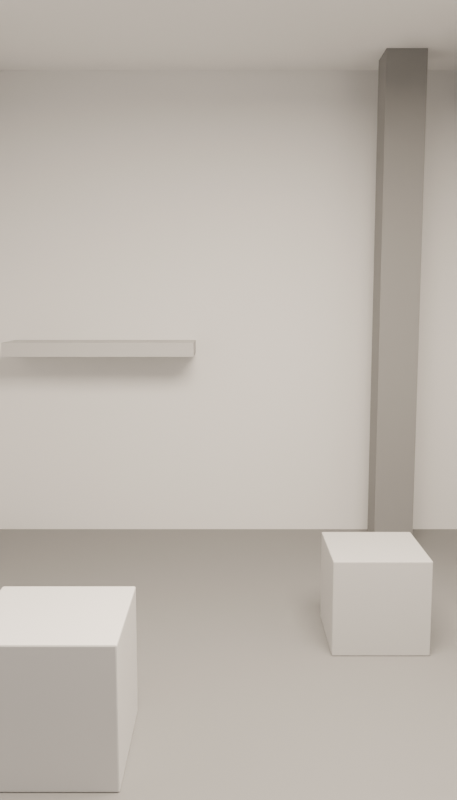 # Source: set_template.blend  (saved by Blender 5.2.45; exported with 4.5.12 LTS)
import bpy
from mathutils import Matrix  # noqa: F401  (used for matrix-valued properties, if any)

bpy.ops.wm.read_factory_settings(use_empty=True)
scene = bpy.context.scene
scene.name = 'Scene'

# ---- collections
col_set = bpy.data.collections.new('SET'); scene.collection.children.link(col_set)
col_furn = bpy.data.collections.new('FURN'); scene.collection.children.link(col_furn)
col_props = bpy.data.collections.new('PROPS'); scene.collection.children.link(col_props)
col_fx = bpy.data.collections.new('FX'); scene.collection.children.link(col_fx)
col_proxy = bpy.data.collections.new('PROXY'); scene.collection.children.link(col_proxy)

# ---- materials (node trees are filled in below, after node groups)
mat_clay_dark = bpy.data.materials.new('Clay_Dark')
mat_clay_white = bpy.data.materials.new('Clay_White')
mat_clay_mid = bpy.data.materials.new('Clay_Mid')
mat_clay_pot = bpy.data.materials.new('Clay_Pot')

# ---- material node trees
mat_clay_dark.use_nodes = True; mat_clay_dark.node_tree.nodes.clear()
_N = mat_clay_dark.node_tree.nodes; _L = mat_clay_dark.node_tree.links
n0 = _N.new('ShaderNodeBsdfPrincipled'); n0.name = 'Principled BSDF'; n0.location = (-200, 100)
n0.inputs[0].default_value = (0.26, 0.26, 0.26, 1.0)
n0.inputs[2].default_value = 0.65
n0.inputs[10].default_value = 0.005
n0.inputs[13].default_value = 0.18
n1 = _N.new('ShaderNodeOutputMaterial'); n1.name = 'Material Output'; n1.location = (200, 100)
_L.new(n0.outputs[0], n1.inputs[0])
n1.is_active_output = True
mat_clay_white.use_nodes = True; mat_clay_white.node_tree.nodes.clear()
_N = mat_clay_white.node_tree.nodes; _L = mat_clay_white.node_tree.links
n0 = _N.new('ShaderNodeBsdfPrincipled'); n0.name = 'Principled BSDF'; n0.location = (-200, 100)
n0.inputs[0].default_value = (0.86, 0.86, 0.86, 1.0)
n0.inputs[2].default_value = 0.85
n0.inputs[10].default_value = 0.005
n0.inputs[13].default_value = 0.18
n1 = _N.new('ShaderNodeOutputMaterial'); n1.name = 'Material Output'; n1.location = (200, 100)
_L.new(n0.outputs[0], n1.inputs[0])
n1.is_active_output = True
mat_clay_mid.use_nodes = True; mat_clay_mid.node_tree.nodes.clear()
_N = mat_clay_mid.node_tree.nodes; _L = mat_clay_mid.node_tree.links
n0 = _N.new('ShaderNodeBsdfPrincipled'); n0.name = 'Principled BSDF'; n0.location = (-200, 100)
n0.inputs[0].default_value = (0.55, 0.55, 0.55, 1.0)
n0.inputs[2].default_value = 0.8
n0.inputs[10].default_value = 0.005
n0.inputs[13].default_value = 0.18
n1 = _N.new('ShaderNodeOutputMaterial'); n1.name = 'Material Output'; n1.location = (200, 100)
_L.new(n0.outputs[0], n1.inputs[0])
n1.is_active_output = True
mat_clay_pot.use_nodes = True; mat_clay_pot.node_tree.nodes.clear()
_N = mat_clay_pot.node_tree.nodes; _L = mat_clay_pot.node_tree.links
n0 = _N.new('ShaderNodeBsdfPrincipled'); n0.name = 'Principled BSDF'; n0.location = (-200, 100)
n0.inputs[0].default_value = (0.72, 0.72, 0.72, 1.0)
n0.inputs[2].default_value = 0.42
n0.inputs[10].default_value = 0.005
n0.inputs[13].default_value = 0.18
n1 = _N.new('ShaderNodeOutputMaterial'); n1.name = 'Material Output'; n1.location = (200, 100)
_L.new(n0.outputs[0], n1.inputs[0])
n1.is_active_output = True

# ---- world
world_setworld = bpy.data.worlds.new('SetWorld'); scene.world = world_setworld
world_setworld.use_nodes = True; world_setworld.node_tree.nodes.clear()
_N = world_setworld.node_tree.nodes; _L = world_setworld.node_tree.links
n0 = _N.new('ShaderNodeBackground'); n0.name = 'Background'; n0.location = (-200, 100)
n0.inputs[0].default_value = (0.22, 0.23, 0.26, 1.0)
n0.inputs[1].default_value = 0.55
n1 = _N.new('ShaderNodeOutputWorld'); n1.name = 'World Output'; n1.location = (200, 100)
_L.new(n0.outputs[0], n1.inputs[0])
n1.is_active_output = True

# ---- cameras
cam_camera = bpy.data.cameras.new('Camera')
cam_camera.lens = 35.0

# ---- lights
light_area = bpy.data.lights.new('Area', 'AREA')
light_area.color = (1.0, 0.85, 0.68)
light_area.energy = 220.0
light_area.shape = 'RECTANGLE'
light_area.size = 1.6
light_area.size_y = 1.6

# ---- meshes
me_cube = bpy.data.meshes.new('Cube')
me_cube.from_pydata([(-0.5, -0.5, -0.5), (-0.5, -0.5, 0.5), (-0.5, 0.5, -0.5), (-0.5, 0.5, 0.5), (0.5, -0.5, -0.5), (0.5, -0.5, 0.5), (0.5, 0.5, -0.5), (0.5, 0.5, 0.5)], [], [(0, 1, 3, 2), (2, 3, 7, 6), (6, 7, 5, 4), (4, 5, 1, 0), (2, 6, 4, 0), (7, 3, 1, 5)])
_uv = me_cube.uv_layers.new(name='UVMap')
_uv.uv.foreach_set('vector', [0.375, 0.0, 0.625, 0.0, 0.625, 0.25, 0.375, 0.25, 0.375, 0.25, 0.625, 0.25, 0.625, 0.5, 0.375, 0.5, 0.375, 0.5, 0.625, 0.5, 0.625, 0.75, 0.375, 0.75, 0.375, 0.75, 0.625, 0.75, 0.625, 1.0, 0.375, 1.0, 0.125, 0.5, 0.375, 0.5, 0.375, 0.75, 0.125, 0.75, 0.625, 0.5, 0.875, 0.5, 0.875, 0.75, 0.625, 0.75])
me_cube.materials.append(mat_clay_dark)
me_cube.update()
me_cube_001 = bpy.data.meshes.new('Cube.001')
me_cube_001.from_pydata([(-0.5, -0.5, -0.5), (-0.5, -0.5, 0.5), (-0.5, 0.5, -0.5), (-0.5, 0.5, 0.5), (0.5, -0.5, -0.5), (0.5, -0.5, 0.5), (0.5, 0.5, -0.5), (0.5, 0.5, 0.5)], [], [(0, 1, 3, 2), (2, 3, 7, 6), (6, 7, 5, 4), (4, 5, 1, 0), (2, 6, 4, 0), (7, 3, 1, 5)])
_uv = me_cube_001.uv_layers.new(name='UVMap')
_uv.uv.foreach_set('vector', [0.375, 0.0, 0.625, 0.0, 0.625, 0.25, 0.375, 0.25, 0.375, 0.25, 0.625, 0.25, 0.625, 0.5, 0.375, 0.5, 0.375, 0.5, 0.625, 0.5, 0.625, 0.75, 0.375, 0.75, 0.375, 0.75, 0.625, 0.75, 0.625, 1.0, 0.375, 1.0, 0.125, 0.5, 0.375, 0.5, 0.375, 0.75, 0.125, 0.75, 0.625, 0.5, 0.875, 0.5, 0.875, 0.75, 0.625, 0.75])
me_cube_001.materials.append(mat_clay_white)
me_cube_001.update()
me_cube_002 = bpy.data.meshes.new('Cube.002')
me_cube_002.from_pydata([(-0.5, -0.5, -0.5), (-0.5, -0.5, 0.5), (-0.5, 0.5, -0.5), (-0.5, 0.5, 0.5), (0.5, -0.5, -0.5), (0.5, -0.5, 0.5), (0.5, 0.5, -0.5), (0.5, 0.5, 0.5)], [], [(0, 1, 3, 2), (2, 3, 7, 6), (6, 7, 5, 4), (4, 5, 1, 0), (2, 6, 4, 0), (7, 3, 1, 5)])
_uv = me_cube_002.uv_layers.new(name='UVMap')
_uv.uv.foreach_set('vector', [0.375, 0.0, 0.625, 0.0, 0.625, 0.25, 0.375, 0.25, 0.375, 0.25, 0.625, 0.25, 0.625, 0.5, 0.375, 0.5, 0.375, 0.5, 0.625, 0.5, 0.625, 0.75, 0.375, 0.75, 0.375, 0.75, 0.625, 0.75, 0.625, 1.0, 0.375, 1.0, 0.125, 0.5, 0.375, 0.5, 0.375, 0.75, 0.125, 0.75, 0.625, 0.5, 0.875, 0.5, 0.875, 0.75, 0.625, 0.75])
me_cube_002.materials.append(mat_clay_white)
me_cube_002.update()
me_cube_003 = bpy.data.meshes.new('Cube.003')
me_cube_003.from_pydata([(-0.5, -0.5, -0.5), (-0.5, -0.5, 0.5), (-0.5, 0.5, -0.5), (-0.5, 0.5, 0.5), (0.5, -0.5, -0.5), (0.5, -0.5, 0.5), (0.5, 0.5, -0.5), (0.5, 0.5, 0.5)], [], [(0, 1, 3, 2), (2, 3, 7, 6), (6, 7, 5, 4), (4, 5, 1, 0), (2, 6, 4, 0), (7, 3, 1, 5)])
_uv = me_cube_003.uv_layers.new(name='UVMap')
_uv.uv.foreach_set('vector', [0.375, 0.0, 0.625, 0.0, 0.625, 0.25, 0.375, 0.25, 0.375, 0.25, 0.625, 0.25, 0.625, 0.5, 0.375, 0.5, 0.375, 0.5, 0.625, 0.5, 0.625, 0.75, 0.375, 0.75, 0.375, 0.75, 0.625, 0.75, 0.625, 1.0, 0.375, 1.0, 0.125, 0.5, 0.375, 0.5, 0.375, 0.75, 0.125, 0.75, 0.625, 0.5, 0.875, 0.5, 0.875, 0.75, 0.625, 0.75])
me_cube_003.materials.append(mat_clay_mid)
me_cube_003.update()
me_cube_004 = bpy.data.meshes.new('Cube.004')
me_cube_004.from_pydata([(-0.5, -0.5, -0.5), (-0.5, -0.5, 0.5), (-0.5, 0.5, -0.5), (-0.5, 0.5, 0.5), (0.5, -0.5, -0.5), (0.5, -0.5, 0.5), (0.5, 0.5, -0.5), (0.5, 0.5, 0.5)], [], [(0, 1, 3, 2), (2, 3, 7, 6), (6, 7, 5, 4), (4, 5, 1, 0), (2, 6, 4, 0), (7, 3, 1, 5)])
_uv = me_cube_004.uv_layers.new(name='UVMap')
_uv.uv.foreach_set('vector', [0.375, 0.0, 0.625, 0.0, 0.625, 0.25, 0.375, 0.25, 0.375, 0.25, 0.625, 0.25, 0.625, 0.5, 0.375, 0.5, 0.375, 0.5, 0.625, 0.5, 0.625, 0.75, 0.375, 0.75, 0.375, 0.75, 0.625, 0.75, 0.625, 1.0, 0.375, 1.0, 0.125, 0.5, 0.375, 0.5, 0.375, 0.75, 0.125, 0.75, 0.625, 0.5, 0.875, 0.5, 0.875, 0.75, 0.625, 0.75])
me_cube_004.materials.append(mat_clay_white)
me_cube_004.update()
me_cube_007 = bpy.data.meshes.new('Cube.007')
me_cube_007.from_pydata([(-0.5, -0.5, -0.5), (-0.5, -0.5, 0.5), (-0.5, 0.5, -0.5), (-0.5, 0.5, 0.5), (0.5, -0.5, -0.5), (0.5, -0.5, 0.5), (0.5, 0.5, -0.5), (0.5, 0.5, 0.5)], [], [(0, 1, 3, 2), (2, 3, 7, 6), (6, 7, 5, 4), (4, 5, 1, 0), (2, 6, 4, 0), (7, 3, 1, 5)])
_uv = me_cube_007.uv_layers.new(name='UVMap')
_uv.uv.foreach_set('vector', [0.375, 0.0, 0.625, 0.0, 0.625, 0.25, 0.375, 0.25, 0.375, 0.25, 0.625, 0.25, 0.625, 0.5, 0.375, 0.5, 0.375, 0.5, 0.625, 0.5, 0.625, 0.75, 0.375, 0.75, 0.375, 0.75, 0.625, 0.75, 0.625, 1.0, 0.375, 1.0, 0.125, 0.5, 0.375, 0.5, 0.375, 0.75, 0.125, 0.75, 0.625, 0.5, 0.875, 0.5, 0.875, 0.75, 0.625, 0.75])
me_cube_007.materials.append(mat_clay_dark)
me_cube_007.update()
me_cube_006 = bpy.data.meshes.new('Cube.006')
me_cube_006.from_pydata([(-0.5, -0.5, -0.5), (-0.5, -0.5, 0.5), (-0.5, 0.5, -0.5), (-0.5, 0.5, 0.5), (0.5, -0.5, -0.5), (0.5, -0.5, 0.5), (0.5, 0.5, -0.5), (0.5, 0.5, 0.5)], [], [(0, 1, 3, 2), (2, 3, 7, 6), (6, 7, 5, 4), (4, 5, 1, 0), (2, 6, 4, 0), (7, 3, 1, 5)])
_uv = me_cube_006.uv_layers.new(name='UVMap')
_uv.uv.foreach_set('vector', [0.375, 0.0, 0.625, 0.0, 0.625, 0.25, 0.375, 0.25, 0.375, 0.25, 0.625, 0.25, 0.625, 0.5, 0.375, 0.5, 0.375, 0.5, 0.625, 0.5, 0.625, 0.75, 0.375, 0.75, 0.375, 0.75, 0.625, 0.75, 0.625, 1.0, 0.375, 1.0, 0.125, 0.5, 0.375, 0.5, 0.375, 0.75, 0.125, 0.75, 0.625, 0.5, 0.875, 0.5, 0.875, 0.75, 0.625, 0.75])
me_cube_006.materials.append(mat_clay_mid)
me_cube_006.update()
me_cube_008 = bpy.data.meshes.new('Cube.008')
me_cube_008.from_pydata([(-0.5, -0.5, -0.5), (-0.5, -0.5, 0.5), (-0.5, 0.5, -0.5), (-0.5, 0.5, 0.5), (0.5, -0.5, -0.5), (0.5, -0.5, 0.5), (0.5, 0.5, -0.5), (0.5, 0.5, 0.5)], [], [(0, 1, 3, 2), (2, 3, 7, 6), (6, 7, 5, 4), (4, 5, 1, 0), (2, 6, 4, 0), (7, 3, 1, 5)])
_uv = me_cube_008.uv_layers.new(name='UVMap')
_uv.uv.foreach_set('vector', [0.375, 0.0, 0.625, 0.0, 0.625, 0.25, 0.375, 0.25, 0.375, 0.25, 0.625, 0.25, 0.625, 0.5, 0.375, 0.5, 0.375, 0.5, 0.625, 0.5, 0.625, 0.75, 0.375, 0.75, 0.375, 0.75, 0.625, 0.75, 0.625, 1.0, 0.375, 1.0, 0.125, 0.5, 0.375, 0.5, 0.375, 0.75, 0.125, 0.75, 0.625, 0.5, 0.875, 0.5, 0.875, 0.75, 0.625, 0.75])
me_cube_008.materials.append(mat_clay_mid)
me_cube_008.update()
me_cube_005 = bpy.data.meshes.new('Cube.005')
me_cube_005.from_pydata([(-0.5, -0.5, -0.5), (-0.5, -0.5, 0.5), (-0.5, 0.5, -0.5), (-0.5, 0.5, 0.5), (0.5, -0.5, -0.5), (0.5, -0.5, 0.5), (0.5, 0.5, -0.5), (0.5, 0.5, 0.5)], [], [(0, 1, 3, 2), (2, 3, 7, 6), (6, 7, 5, 4), (4, 5, 1, 0), (2, 6, 4, 0), (7, 3, 1, 5)])
_uv = me_cube_005.uv_layers.new(name='UVMap')
_uv.uv.foreach_set('vector', [0.375, 0.0, 0.625, 0.0, 0.625, 0.25, 0.375, 0.25, 0.375, 0.25, 0.625, 0.25, 0.625, 0.5, 0.375, 0.5, 0.375, 0.5, 0.625, 0.5, 0.625, 0.75, 0.375, 0.75, 0.375, 0.75, 0.625, 0.75, 0.625, 1.0, 0.375, 1.0, 0.125, 0.5, 0.375, 0.5, 0.375, 0.75, 0.125, 0.75, 0.625, 0.5, 0.875, 0.5, 0.875, 0.75, 0.625, 0.75])
me_cube_005.materials.append(mat_clay_pot)
me_cube_005.update()

# ---- objects
ob_probe_floor = bpy.data.objects.new('Probe_Floor', me_cube)
ob_probe_wall_far = bpy.data.objects.new('Probe_Wall_Far', me_cube_001)
ob_probe_wall_left = bpy.data.objects.new('Probe_Wall_Left', me_cube_002)
ob_probe_wall_right = bpy.data.objects.new('Probe_Wall_Right', me_cube_003)
ob_probe_ceiling = bpy.data.objects.new('Probe_Ceiling', me_cube_004)
ob_probe_column = bpy.data.objects.new('Probe_Column', me_cube_007)
ob_key_template = bpy.data.objects.new('Key_Template', light_area)
ob_cam_t000 = bpy.data.objects.new('CAM_t000', cam_camera)
ob_probe_box_mid = bpy.data.objects.new('Probe_Box_Mid', me_cube_006)
ob_probe_ledge = bpy.data.objects.new('Probe_Ledge', me_cube_008)
ob_probe_box_near = bpy.data.objects.new('Probe_Box_Near', me_cube_005)

# ---- transforms, parenting, visibility, modifiers, constraints
ob_probe_floor.location = (0.0, 0.25, -0.03)
ob_probe_floor.scale = (3.2, 3.3, 0.06)
ob_probe_wall_far.location = (0.0, 1.9, 1.4)
ob_probe_wall_far.scale = (3.2, 0.1, 2.8)
ob_probe_wall_left.location = (-1.6, 0.25, 1.4)
ob_probe_wall_left.scale = (0.1, 3.3, 2.8)
ob_probe_wall_right.location = (1.6, 0.25, 1.4)
ob_probe_wall_right.scale = (0.1, 3.3, 2.8)
ob_probe_ceiling.location = (0.0, 0.25, 2.8)
ob_probe_ceiling.scale = (3.2, 3.3, 0.08)
ob_probe_column.location = (0.95, 1.55, 1.4)
ob_probe_column.scale = (0.22, 0.22, 2.8)
ob_key_template.location = (0.4, -1.0, 2.6)
ob_cam_t000.location = (0.0, -2.9, 1.45)
ob_cam_t000.rotation_euler = (1.439, -0.0, 0.0)
ob_probe_box_mid.location = (0.62, 0.3, 0.2)
ob_probe_box_mid.scale = (0.4, 0.4, 0.4)
_m = ob_probe_box_mid.modifiers.new('Bevel', 'BEVEL')
_m.width = 0.012
_m.width_pct = 0.012
_m.segments = 2
ob_probe_ledge.location = (-0.75, 1.7, 1.15)
ob_probe_ledge.scale = (1.1, 0.3, 0.08)
ob_probe_box_near.location = (-0.55, -0.55, 0.23)
ob_probe_box_near.scale = (0.46, 0.46, 0.46)
_m = ob_probe_box_near.modifiers.new('Bevel', 'BEVEL')
_m.width = 0.012
_m.width_pct = 0.012
_m.segments = 2

# ---- collection membership
col_set.objects.link(ob_probe_floor)
col_set.objects.link(ob_probe_wall_far)
col_set.objects.link(ob_probe_wall_left)
col_set.objects.link(ob_probe_wall_right)
col_set.objects.link(ob_probe_ceiling)
col_set.objects.link(ob_probe_column)
col_set.objects.link(ob_key_template)
col_set.objects.link(ob_cam_t000)
col_furn.objects.link(ob_probe_box_mid)
col_furn.objects.link(ob_probe_ledge)
col_props.objects.link(ob_probe_box_near)

# ---- scene / render settings (as saved in the file)
scene.camera = ob_cam_t000
scene.frame_start = 1; scene.frame_end = 1; scene.frame_set(1)
scene.render.engine = 'BLENDER_EEVEE_NEXT'
scene.render.image_settings.color_mode = 'RGB'
scene.render.resolution_x = 768
scene.render.resolution_y = 1344
scene.render.use_compositing = False
scene.render.bake_bias = 0.0
scene.render.bake_samples = 0
scene.render.compositor_device = 'GPU'
scene.eevee.taa_render_samples = 48
scene.eevee.use_volume_custom_range = False
scene.eevee.fast_gi_thickness_near = 0.1
scene.eevee.fast_gi_thickness_far = 0.0
scene.eevee.ray_tracing_options.screen_trace_thickness = 0.1
scene.eevee.use_raytracing = True
bpy.context.view_layer.update()
